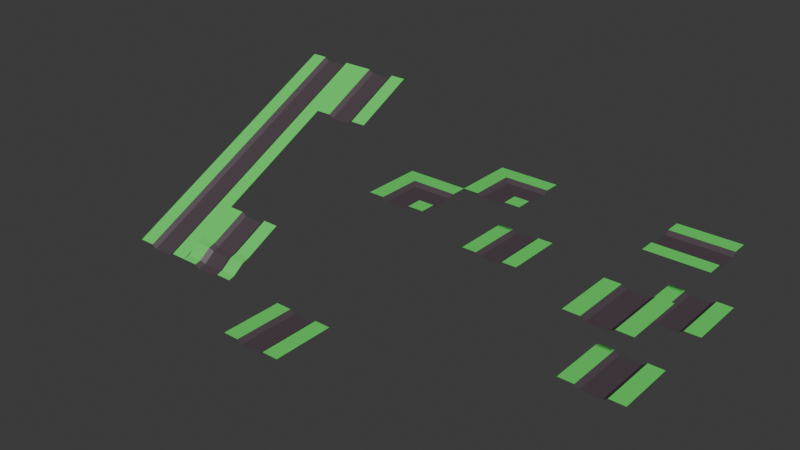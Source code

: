 # Source: Road.blend  (saved by Blender 5.0.119; exported with 4.5.12 LTS)
import bpy
from mathutils import Matrix  # noqa: F401  (used for matrix-valued properties, if any)

bpy.ops.wm.read_factory_settings(use_empty=True)
scene = bpy.context.scene
scene.name = 'Scene'

# ---- collections
col_collection = bpy.data.collections.new('Collection'); scene.collection.children.link(col_collection)

# ---- materials (node trees are filled in below, after node groups)
mat_road = bpy.data.materials.new('Road')
mat_grass = bpy.data.materials.new('Grass')

# ---- material node trees
mat_road.use_nodes = True; mat_road.node_tree.nodes.clear()
_N = mat_road.node_tree.nodes; _L = mat_road.node_tree.links
n0 = _N.new('ShaderNodeBsdfPrincipled'); n0.name = 'Principled BSDF'; n0.location = (-200, 100)
n0.inputs[0].default_value = (0.08165, 0.0596, 0.07304, 1.0)
n1 = _N.new('ShaderNodeOutputMaterial'); n1.name = 'Material Output'; n1.location = (200, 100)
_L.new(n0.outputs[0], n1.inputs[0])
n1.is_active_output = True
mat_grass.use_nodes = True; mat_grass.node_tree.nodes.clear()
_N = mat_grass.node_tree.nodes; _L = mat_grass.node_tree.links
n0 = _N.new('ShaderNodeBsdfPrincipled'); n0.name = 'Principled BSDF'; n0.location = (-200, 100)
n0.inputs[0].default_value = (0.1159, 0.8, 0.1318, 1.0)
n1 = _N.new('ShaderNodeOutputMaterial'); n1.name = 'Material Output'; n1.location = (200, 100)
_L.new(n0.outputs[0], n1.inputs[0])
n1.is_active_output = True

# ---- world
world_world = bpy.data.worlds.new('World'); scene.world = world_world
world_world.use_nodes = True; world_world.node_tree.nodes.clear()
_N = world_world.node_tree.nodes; _L = world_world.node_tree.links
n0 = _N.new('ShaderNodeOutputWorld'); n0.name = 'World Output'; n0.location = (200, 100)
n1 = _N.new('ShaderNodeBackground'); n1.name = 'Background'; n1.location = (-200, 100)
n1.inputs[0].default_value = (0.05088, 0.05088, 0.05088, 1.0)
_L.new(n1.outputs[0], n0.inputs[0])
n0.is_active_output = True
world_world.color = (0.05088, 0.05088, 0.05088)
world_world.sun_shadow_jitter_overblur = 0.0

# ---- meshes
me_plane = bpy.data.meshes.new('Plane')
me_plane.from_pydata([(-0.5, -0.5, -0.4473), (0.5, -0.5, -0.4473), (-0.5, 0.5, -0.4473), (0.5, 0.5, -0.4473), (-0.1672, -0.5, -0.5), (0.1661, -0.5, -0.5), (0.1661, 0.5, -0.5), (-0.1672, 0.5, -0.5), (0.2412, -0.5, -0.4473), (0.2412, 0.5, -0.4473), (-0.2418, 0.5, -0.4473), (-0.2418, -0.5, -0.4473)], [], [(8, 1, 3, 9), (11, 4, 7, 10), (4, 5, 6, 7), (5, 8, 9, 6), (0, 11, 10, 2)])
me_plane.polygons.foreach_set('material_index', [1, 0, 0, 0, 1])
_uv = me_plane.uv_layers.new(name='UVMap')
_uv.uv.foreach_set('vector', [0.833, 0.0, 1.0, 0.0, 1.0, 1.0, 0.833, 1.0, 0.1664, 0.0, 0.3328, 0.0, 0.3328, 1.0, 0.1664, 1.0, 0.3328, 0.0, 0.6661, 0.0, 0.6661, 1.0, 0.3328, 1.0, 0.6661, 0.0, 0.833, 0.0, 0.833, 1.0, 0.6661, 1.0, 0.0, 0.0, 0.1664, 0.0, 0.1664, 1.0, 0.0, 1.0])
me_plane.materials.append(mat_road)
me_plane.materials.append(mat_grass)
me_plane.update()
me_plane_001 = bpy.data.meshes.new('Plane.001')
me_plane_001.from_pydata([(-0.5, -0.5, -0.4473), (0.5, -0.5, -0.4473), (-0.5, 0.5, -0.4473), (0.5, 0.5, -0.4473), (-0.1672, -0.5, -0.5), (0.1661, -0.5, -0.5), (0.1661, 0.5, -0.5), (-0.1672, 0.5, -0.5), (0.2412, -0.5, -0.4473), (0.2412, 0.5, -0.4473), (-0.2418, 0.5, -0.4473), (-0.2418, -0.5, -0.4473), (-0.5, -0.5, 0.5527), (0.5, -0.5, 0.5527), (-0.5, 0.5, 0.5527), (0.5, 0.5, 0.5527), (-0.1672, -0.5, 0.5), (0.1661, -0.5, 0.5), (0.1661, 0.5, 0.5), (-0.1672, 0.5, 0.5), (0.2412, -0.5, 0.5527), (0.2412, 0.5, 0.5527), (-0.2418, 0.5, 0.5527), (-0.2418, -0.5, 0.5527)], [], [(8, 1, 3, 9), (11, 4, 7, 10), (4, 5, 6, 7), (5, 8, 9, 6), (0, 11, 10, 2), (20, 13, 15, 21), (23, 16, 19, 22), (16, 17, 18, 19), (17, 20, 21, 18), (12, 23, 22, 14)])
me_plane_001.polygons.foreach_set('material_index', [1, 0, 0, 0, 1, 1, 0, 0, 0, 1])
_uv = me_plane_001.uv_layers.new(name='UVMap')
_uv.uv.foreach_set('vector', [0.833, 0.0, 1.0, 0.0, 1.0, 1.0, 0.833, 1.0, 0.1664, 0.0, 0.3328, 0.0, 0.3328, 1.0, 0.1664, 1.0, 0.3328, 0.0, 0.6661, 0.0, 0.6661, 1.0, 0.3328, 1.0, 0.6661, 0.0, 0.833, 0.0, 0.833, 1.0, 0.6661, 1.0, 0.0, 0.0, 0.1664, 0.0, 0.1664, 1.0, 0.0, 1.0, 0.833, 0.0, 1.0, 0.0, 1.0, 1.0, 0.833, 1.0, 0.1664, 0.0, 0.3328, 0.0, 0.3328, 1.0, 0.1664, 1.0, 0.3328, 0.0, 0.6661, 0.0, 0.6661, 1.0, 0.3328, 1.0, 0.6661, 0.0, 0.833, 0.0, 0.833, 1.0, 0.6661, 1.0, 0.0, 0.0, 0.1664, 0.0, 0.1664, 1.0, 0.0, 1.0])
me_plane_001.materials.append(mat_road)
me_plane_001.materials.append(mat_grass)
me_plane_001.update()
me_plane_003 = bpy.data.meshes.new('Plane.003')
me_plane_003.from_pydata([(-0.5, -0.5, -0.4473), (0.5, -0.5, -0.4473), (-0.5, 0.5, -0.4473), (0.5, 0.5, -0.4473), (-0.1672, -0.5, -0.5), (0.1661, -0.5, -0.5), (0.1661, 0.5, -0.5), (-0.1672, 0.5, -0.5), (0.2412, -0.5, -0.4473), (0.2412, 0.5, -0.4473), (-0.2418, 0.5, -0.4473), (-0.2418, -0.5, -0.4473), (0.4997, -0.4997, 0.5527), (0.4997, 0.5003, 0.5527), (-0.5003, -0.4997, 0.5527), (-0.5003, 0.5003, 0.5527), (0.4997, -0.167, 0.5), (0.4997, 0.1664, 0.5), (-0.5003, 0.1664, 0.5), (-0.5003, -0.167, 0.5), (0.4997, 0.2415, 0.5527), (-0.5003, 0.2415, 0.5527), (-0.5003, -0.2415, 0.5527), (0.4997, -0.2415, 0.5527)], [], [(8, 1, 3, 9), (11, 4, 7, 10), (4, 5, 6, 7), (5, 8, 9, 6), (0, 11, 10, 2), (20, 13, 15, 21), (23, 16, 19, 22), (16, 17, 18, 19), (17, 20, 21, 18), (12, 23, 22, 14)])
me_plane_003.polygons.foreach_set('material_index', [1, 0, 0, 0, 1, 1, 0, 0, 0, 1])
_uv = me_plane_003.uv_layers.new(name='UVMap')
_uv.uv.foreach_set('vector', [0.833, 0.0, 1.0, 0.0, 1.0, 1.0, 0.833, 1.0, 0.1664, 0.0, 0.3328, 0.0, 0.3328, 1.0, 0.1664, 1.0, 0.3328, 0.0, 0.6661, 0.0, 0.6661, 1.0, 0.3328, 1.0, 0.6661, 0.0, 0.833, 0.0, 0.833, 1.0, 0.6661, 1.0, 0.0, 0.0, 0.1664, 0.0, 0.1664, 1.0, 0.0, 1.0, 0.833, 0.0, 1.0, 0.0, 1.0, 1.0, 0.833, 1.0, 0.1664, 0.0, 0.3328, 0.0, 0.3328, 1.0, 0.1664, 1.0, 0.3328, 0.0, 0.6661, 0.0, 0.6661, 1.0, 0.3328, 1.0, 0.6661, 0.0, 0.833, 0.0, 0.833, 1.0, 0.6661, 1.0, 0.0, 0.0, 0.1664, 0.0, 0.1664, 1.0, 0.0, 1.0])
me_plane_003.materials.append(mat_road)
me_plane_003.materials.append(mat_grass)
me_plane_003.update()
me_plane_006 = bpy.data.meshes.new('Plane.006')
me_plane_006.from_pydata([(-0.5, -0.5, -0.4473), (0.5, -0.5, -0.4473), (-0.5, 0.5, -0.4473), (0.5, 0.5, -0.4473), (-0.1672, -0.5, -0.5), (0.1661, -0.5, -0.5), (0.2412, -0.5, -0.4473), (-0.2418, -0.5, -0.4473), (0.5, -0.1672, -0.5), (0.5, 0.1661, -0.5), (0.5, 0.2412, -0.4473), (0.5, -0.2418, -0.4473), (-0.2418, 0.2412, -0.4473), (0.2412, -0.2418, -0.4473), (0.1661, -0.1672, -0.5), (-0.1672, 0.2412, -0.4473), (-0.1672, 0.1661, -0.5), (-0.2418, 0.1661, -0.4473)], [], [(10, 3, 2, 17, 12, 15), (7, 17, 2, 0), (12, 16, 15), (1, 11, 13, 6), (8, 14, 13, 11), (13, 14, 5, 6), (9, 10, 15, 16), (9, 16, 4, 5, 14, 8), (4, 16, 12, 17, 7)])
me_plane_006.polygons.foreach_set('material_index', [1, 1, 0, 1, 0, 0, 0, 0, 0])
_uv = me_plane_006.uv_layers.new(name='UVMap')
_uv.uv.foreach_set('vector', [0.833, 0.0, 1.0, 0.0, 1.0, 1.0, 0.1664, 0.6661, 0.0, 0.0, 0.833, 0.6672, 0.1664, 0.0, 0.1664, 0.6661, 0.0, 1.0, 0.0, 0.0, 0.0, 0.0, 0.3328, 0.6661, 0.0, 0.0, 0.0, 0.0, 0.08319, 0.0, 0.08319, 0.2588, 0.0, 0.2588, 0.0, 0.0, 0.0, 0.0, 0.08319, 0.2588, 0.08319, 0.0, 0.08319, 0.2588, 0.0, 0.0, 0.0, 0.0, 0.0, 0.2588, 0.6661, 0.0, 0.833, 0.0, 0.833, 0.6672, 0.6661, 0.6672, 0.0, 0.0, 0.3328, 0.6661, 0.3328, 0.0, 0.0, 0.0, 0.0, 0.0, 0.0, 0.0, 0.3328, 0.0, 0.3328, 0.6661, 0.0, 0.0, 0.1664, 0.6661, 0.1664, 0.0])
me_plane_006.materials.append(mat_road)
me_plane_006.materials.append(mat_grass)
me_plane_006.update()
me_plane_010 = bpy.data.meshes.new('Plane.010')
me_plane_010.from_pydata([(-0.5, -1.004, -0.4473), (0.5, -1.004, -0.4473), (0.1661, -1.004, -0.5), (-0.1672, -1.004, -0.5), (0.2412, -1.004, -0.4473), (-0.2418, -1.004, -0.4473), (-0.5, -0.003615, 0.05271), (-0.2418, -0.003615, 0.05271), (-0.1672, -0.003615, 0.0), (0.1661, -0.003615, 0.0), (0.2412, -0.003615, 0.05271), (0.5, -0.003615, 0.05271)], [], [(1, 4, 10, 11), (4, 2, 9, 10), (2, 3, 8, 9), (3, 5, 7, 8), (5, 0, 6, 7)])
me_plane_010.polygons.foreach_set('material_index', [1, 0, 0, 0, 1])
_uv = me_plane_010.uv_layers.new(name='UVMap')
_uv.uv.foreach_set('vector', [0.0, 0.0, 0.0, 0.0, 0.0, 0.0, 0.0, 0.0, 0.0, 0.0, 0.0, 0.0, 0.0, 0.0, 0.0, 0.0, 0.0, 0.0, 0.0, 0.0, 0.0, 0.0, 0.0, 0.0, 0.0, 0.0, 0.0, 0.0, 0.0, 0.0, 0.0, 0.0, 0.0, 0.0, 0.0, 0.0, 0.0, 0.0, 0.0, 0.0])
me_plane_010.materials.append(mat_road)
me_plane_010.materials.append(mat_grass)
me_plane_010.update()
me_plane_002 = bpy.data.meshes.new('Plane.002')
me_plane_002.from_pydata([(-0.5, -0.5, -0.4473), (0.5, -0.5, -0.4473), (-0.5, 0.5, -0.4473), (0.5, 0.5, -0.4473), (-0.1672, -0.5, -0.5), (0.1661, -0.5, -0.5), (0.1661, 0.5, -0.5), (-0.1672, 0.5, -0.5), (0.2412, -0.5, -0.4473), (0.2412, 0.5, -0.4473), (-0.2418, 0.5, -0.4473), (-0.2418, -0.5, -0.4473), (-0.5003, -0.4997, 0.5527), (0.4997, -0.4997, 0.5527), (-0.5003, 0.5003, 0.5527), (0.4997, 0.5003, 0.5527), (-0.1675, -0.4997, 0.5), (0.1658, -0.4997, 0.5), (0.241, -0.4997, 0.5527), (-0.2421, -0.4997, 0.5527), (0.4997, -0.167, 0.5), (0.4997, 0.1664, 0.5), (0.4997, 0.2415, 0.5527), (0.4997, -0.2415, 0.5527), (-0.2421, 0.2415, 0.5527), (0.241, -0.2415, 0.5527), (0.1658, -0.167, 0.5), (-0.1675, 0.2415, 0.5527), (-0.1675, 0.1664, 0.5), (-0.2421, 0.1664, 0.5527)], [], [(8, 1, 3, 9), (11, 4, 7, 10), (4, 5, 6, 7), (5, 8, 9, 6), (0, 11, 10, 2), (22, 15, 14, 29, 24, 27), (19, 29, 14, 12), (24, 28, 27), (13, 23, 25, 18), (20, 26, 25, 23), (25, 26, 17, 18), (21, 22, 27, 28), (21, 28, 16, 17, 26, 20), (16, 28, 24, 29, 19)])
me_plane_002.polygons.foreach_set('material_index', [1, 0, 0, 0, 1, 1, 1, 0, 1, 0, 0, 0, 0, 0])
_uv = me_plane_002.uv_layers.new(name='UVMap')
_uv.uv.foreach_set('vector', [0.833, 0.0, 1.0, 0.0, 1.0, 1.0, 0.833, 1.0, 0.1664, 0.0, 0.3328, 0.0, 0.3328, 1.0, 0.1664, 1.0, 0.3328, 0.0, 0.6661, 0.0, 0.6661, 1.0, 0.3328, 1.0, 0.6661, 0.0, 0.833, 0.0, 0.833, 1.0, 0.6661, 1.0, 0.0, 0.0, 0.1664, 0.0, 0.1664, 1.0, 0.0, 1.0, 0.833, 0.0, 1.0, 0.0, 1.0, 1.0, 0.1664, 0.6661, 0.0, 0.0, 0.833, 0.6672, 0.1664, 0.0, 0.1664, 0.6661, 0.0, 1.0, 0.0, 0.0, 0.0, 0.0, 0.3328, 0.6661, 0.0, 0.0, 0.0, 0.0, 0.08319, 0.0, 0.08319, 0.2588, 0.0, 0.2588, 0.0, 0.0, 0.0, 0.0, 0.08319, 0.2588, 0.08319, 0.0, 0.08319, 0.2588, 0.0, 0.0, 0.0, 0.0, 0.0, 0.2588, 0.6661, 0.0, 0.833, 0.0, 0.833, 0.6672, 0.6661, 0.6672, 0.0, 0.0, 0.3328, 0.6661, 0.3328, 0.0, 0.0, 0.0, 0.0, 0.0, 0.0, 0.0, 0.3328, 0.0, 0.3328, 0.6661, 0.0, 0.0, 0.1664, 0.6661, 0.1664, 0.0])
me_plane_002.materials.append(mat_road)
me_plane_002.materials.append(mat_grass)
me_plane_002.update()
me_plane_005 = bpy.data.meshes.new('Plane.005')
me_plane_005.from_pydata([(-0.5, 0.9964, 0.5527), (0.5, 0.9964, 0.5527), (0.1661, 0.9964, 0.5), (-0.1672, 0.9964, 0.5), (0.2412, 0.9964, 0.5527), (-0.2418, 0.9964, 0.5527), (-0.5, -0.003615, 0.05271), (-0.2418, -0.003615, 0.05271), (-0.1672, -0.003615, 0.0), (0.1661, -0.003615, 0.0), (0.2412, -0.003615, 0.05271), (0.5, -0.003615, 0.05271)], [], [(7, 6, 0, 5), (8, 7, 5, 3), (9, 8, 3, 2), (10, 9, 2, 4), (11, 10, 4, 1)])
me_plane_005.polygons.foreach_set('material_index', [1, 0, 0, 0, 1])
_uv = me_plane_005.uv_layers.new(name='UVMap')
_uv.uv.foreach_set('vector', [0.0, 0.0, 0.0, 0.0, 0.0, 0.0, 0.0, 0.0, 0.0, 0.0, 0.0, 0.0, 0.0, 0.0, 0.0, 0.0, 0.0, 0.0, 0.0, 0.0, 0.0, 0.0, 0.0, 0.0, 0.0, 0.0, 0.0, 0.0, 0.0, 0.0, 0.0, 0.0, 0.0, 0.0, 0.0, 0.0, 0.0, 0.0, 0.0, 0.0])
me_plane_005.materials.append(mat_road)
me_plane_005.materials.append(mat_grass)
me_plane_005.update()
me_plane_008 = bpy.data.meshes.new('Plane.008')
me_plane_008.from_pydata([(-0.5, -1.004, -0.4473), (0.5, -1.004, -0.4473), (0.1661, -1.004, -0.5), (-0.1672, -1.004, -0.5), (0.2412, -1.004, -0.4473), (-0.2418, -1.004, -0.4473), (-0.5, -0.003615, 0.05271), (-0.2418, -0.003615, 0.05271), (-0.1672, -0.003615, 0.0), (0.1661, -0.003615, 0.0), (0.2412, -0.003615, 0.05271), (0.5, -0.003615, 0.05271)], [], [(1, 4, 10, 11), (4, 2, 9, 10), (2, 3, 8, 9), (3, 5, 7, 8), (5, 0, 6, 7)])
me_plane_008.polygons.foreach_set('material_index', [1, 0, 0, 0, 1])
_uv = me_plane_008.uv_layers.new(name='UVMap')
_uv.uv.foreach_set('vector', [0.0, 0.0, 0.0, 0.0, 0.0, 0.0, 0.0, 0.0, 0.0, 0.0, 0.0, 0.0, 0.0, 0.0, 0.0, 0.0, 0.0, 0.0, 0.0, 0.0, 0.0, 0.0, 0.0, 0.0, 0.0, 0.0, 0.0, 0.0, 0.0, 0.0, 0.0, 0.0, 0.0, 0.0, 0.0, 0.0, 0.0, 0.0, 0.0, 0.0])
me_plane_008.materials.append(mat_road)
me_plane_008.materials.append(mat_grass)
me_plane_008.update()
me_plane_009 = bpy.data.meshes.new('Plane.009')
me_plane_009.from_pydata([(-0.5, 0.9964, 0.5527), (0.5, 0.9964, 0.5527), (0.1661, 0.9964, 0.5), (-0.1672, 0.9964, 0.5), (0.2412, 0.9964, 0.5527), (-0.2418, 0.9964, 0.5527), (-0.5, -0.003615, 0.05271), (-0.2418, -0.003615, 0.05271), (-0.1672, -0.003615, 0.0), (0.1661, -0.003615, 0.0), (0.2412, -0.003615, 0.05271), (0.5, -0.003615, 0.05271)], [], [(7, 6, 0, 5), (8, 7, 5, 3), (9, 8, 3, 2), (10, 9, 2, 4), (11, 10, 4, 1)])
me_plane_009.polygons.foreach_set('material_index', [1, 0, 0, 0, 1])
_uv = me_plane_009.uv_layers.new(name='UVMap')
_uv.uv.foreach_set('vector', [0.0, 0.0, 0.0, 0.0, 0.0, 0.0, 0.0, 0.0, 0.0, 0.0, 0.0, 0.0, 0.0, 0.0, 0.0, 0.0, 0.0, 0.0, 0.0, 0.0, 0.0, 0.0, 0.0, 0.0, 0.0, 0.0, 0.0, 0.0, 0.0, 0.0, 0.0, 0.0, 0.0, 0.0, 0.0, 0.0, 0.0, 0.0, 0.0, 0.0])
me_plane_009.materials.append(mat_road)
me_plane_009.materials.append(mat_grass)
me_plane_009.update()
me_plane_013 = bpy.data.meshes.new('Plane.013')
me_plane_013.from_pydata([(-0.5, -1.004, -0.4473), (0.5, -1.004, -0.4473), (0.1661, -1.004, -0.5), (-0.1672, -1.004, -0.5), (0.2412, -1.004, -0.4473), (-0.2418, -1.004, -0.4473), (-0.5, -0.003615, 0.05271), (-0.2418, -0.003615, 0.05271), (-0.1672, -0.003615, 0.0), (0.1661, -0.003615, 0.0), (0.2412, -0.003615, 0.05271), (0.5, -0.003615, 0.05271), (0.2412, -0.6036, -0.2473), (0.2412, -0.4036, -0.1473), (0.2412, -0.2036, -0.04729), (0.1661, -0.6036, -0.3), (0.1661, -0.4036, -0.2), (0.1661, -0.2036, -0.1), (-0.1672, -0.6036, -0.3), (-0.1672, -0.4036, -0.2), (-0.1672, -0.2036, -0.1), (-0.2418, -0.6036, -0.2473), (-0.2418, -0.4036, -0.1473), (-0.2418, -0.2036, -0.04729), (-0.5, -0.6036, -0.2473), (-0.5, -0.4036, -0.1473), (-0.5, -0.2036, -0.04729), (0.5, -0.6036, -0.2473), (0.5, -0.4036, -0.1473), (0.5, -0.2036, -0.04729), (0.5, -0.9012, -0.4172), (0.5, -0.8102, -0.3495), (0.5, -0.7158, -0.2797), (0.2412, -0.9012, -0.4172), (0.2412, -0.8102, -0.3495), (0.2412, -0.7158, -0.2797), (0.1661, -0.8778, -0.4644), (0.1661, -0.7788, -0.3918), (0.1661, -0.6924, -0.3269), (-0.1672, -0.8778, -0.4644), (-0.1672, -0.7788, -0.3918), (-0.1672, -0.6924, -0.3269), (-0.2418, -0.9012, -0.4172), (-0.2418, -0.8102, -0.3495), (-0.2418, -0.7158, -0.2797), (-0.5, -0.7158, -0.2797), (-0.5, -0.8102, -0.3495), (-0.5, -0.9012, -0.4172)], [], [(29, 14, 10, 11), (14, 17, 9, 10), (17, 20, 8, 9), (20, 23, 7, 8), (23, 26, 6, 7), (21, 24, 25, 22), (22, 25, 26, 23), (18, 21, 22, 19), (19, 22, 23, 20), (15, 18, 19, 16), (16, 19, 20, 17), (12, 15, 16, 13), (13, 16, 17, 14), (27, 12, 13, 28), (28, 13, 14, 29), (24, 21, 44, 45), (21, 18, 41, 44), (18, 15, 38, 41), (15, 12, 35, 38), (12, 27, 32, 35), (35, 32, 31, 34), (34, 31, 30, 33), (33, 30, 1, 4), (38, 35, 34, 37), (37, 34, 33, 36), (36, 33, 4, 2), (41, 38, 37, 40), (40, 37, 36, 39), (39, 36, 2, 3), (44, 41, 40, 43), (43, 40, 39, 42), (42, 39, 3, 5), (45, 44, 43, 46), (46, 43, 42, 47), (47, 42, 5, 0)])
me_plane_013.polygons.foreach_set('material_index', [1, 0, 0, 0, 1, 1, 1, 0, 0, 0, 0, 0, 0, 1, 1, 1, 0, 0, 0, 1, 1, 1, 1, 0, 0, 0, 0, 0, 0, 0, 0, 0, 1, 1, 1])
_uv = me_plane_013.uv_layers.new(name='UVMap')
_uv.uv.foreach_set('vector', [0.0, 0.0, 0.0, 0.0, 0.0, 0.0, 0.0, 0.0, 0.0, 0.0, 0.0, 0.0, 0.0, 0.0, 0.0, 0.0, 0.0, 0.0, 0.0, 0.0, 0.0, 0.0, 0.0, 0.0, 0.0, 0.0, 0.0, 0.0, 0.0, 0.0, 0.0, 0.0, 0.0, 0.0, 0.0, 0.0, 0.0, 0.0, 0.0, 0.0, 0.0, 0.0, 0.0, 0.0, 0.0, 0.0, 0.0, 0.0, 0.0, 0.0, 0.0, 0.0, 0.0, 0.0, 0.0, 0.0, 0.0, 0.0, 0.0, 0.0, 0.0, 0.0, 0.0, 0.0, 0.0, 0.0, 0.0, 0.0, 0.0, 0.0, 0.0, 0.0, 0.0, 0.0, 0.0, 0.0, 0.0, 0.0, 0.0, 0.0, 0.0, 0.0, 0.0, 0.0, 0.0, 0.0, 0.0, 0.0, 0.0, 0.0, 0.0, 0.0, 0.0, 0.0, 0.0, 0.0, 0.0, 0.0, 0.0, 0.0, 0.0, 0.0, 0.0, 0.0, 0.0, 0.0, 0.0, 0.0, 0.0, 0.0, 0.0, 0.0, 0.0, 0.0, 0.0, 0.0, 0.0, 0.0, 0.0, 0.0, 0.0, 0.0, 0.0, 0.0, 0.0, 0.0, 0.0, 0.0, 0.0, 0.0, 0.0, 0.0, 0.0, 0.0, 0.0, 0.0, 0.0, 0.0, 0.0, 0.0, 0.0, 0.0, 0.0, 0.0, 0.0, 0.0, 0.0, 0.0, 0.0, 0.0, 0.0, 0.0, 0.0, 0.0, 0.0, 0.0, 0.0, 0.0, 0.0, 0.0, 0.0, 0.0, 0.0, 0.0, 0.0, 0.0, 0.0, 0.0, 0.0, 0.0, 0.0, 0.0, 0.0, 0.0, 0.0, 0.0, 0.0, 0.0, 0.0, 0.0, 0.0, 0.0, 0.0, 0.0, 0.0, 0.0, 0.0, 0.0, 0.0, 0.0, 0.0, 0.0, 0.0, 0.0, 0.0, 0.0, 0.0, 0.0, 0.0, 0.0, 0.0, 0.0, 0.0, 0.0, 0.0, 0.0, 0.0, 0.0, 0.0, 0.0, 0.0, 0.0, 0.0, 0.0, 0.0, 0.0, 0.0, 0.0, 0.0, 0.0, 0.0, 0.0, 0.0, 0.0, 0.0, 0.0, 0.0, 0.0, 0.0, 0.0, 0.0, 0.0, 0.0, 0.0, 0.0, 0.0, 0.0, 0.0, 0.0, 0.0, 0.0, 0.0, 0.0, 0.0, 0.0, 0.0, 0.0, 0.0, 0.0, 0.0, 0.0, 0.0, 0.0, 0.0, 0.0, 0.0, 0.0, 0.0, 0.0, 0.0, 0.0, 0.0, 0.0, 0.0, 0.0, 0.0, 0.0, 0.0, 0.0, 0.0, 0.0, 0.0, 0.0, 0.0, 0.0, 0.0, 0.0, 0.0, 0.0, 0.0])
me_plane_013.materials.append(mat_road)
me_plane_013.materials.append(mat_grass)
me_plane_013.update()
me_plane_014 = bpy.data.meshes.new('Plane.014')
me_plane_014.from_pydata([(-0.5, 0.9964, 0.5527), (0.5, 0.9964, 0.5527), (0.1661, 0.9964, 0.5), (-0.1672, 0.9964, 0.5), (0.2412, 0.9964, 0.5527), (-0.2418, 0.9964, 0.5527), (-0.5, -0.003615, 0.05271), (-0.2418, -0.003615, 0.05271), (-0.1672, -0.003615, 0.0), (0.1661, -0.003615, 0.0), (0.2412, -0.003615, 0.05271), (0.5, -0.003615, 0.05271)], [], [(7, 6, 0, 5), (8, 7, 5, 3), (9, 8, 3, 2), (10, 9, 2, 4), (11, 10, 4, 1)])
me_plane_014.polygons.foreach_set('material_index', [1, 0, 0, 0, 1])
_uv = me_plane_014.uv_layers.new(name='UVMap')
_uv.uv.foreach_set('vector', [0.0, 0.0, 0.0, 0.0, 0.0, 0.0, 0.0, 0.0, 0.0, 0.0, 0.0, 0.0, 0.0, 0.0, 0.0, 0.0, 0.0, 0.0, 0.0, 0.0, 0.0, 0.0, 0.0, 0.0, 0.0, 0.0, 0.0, 0.0, 0.0, 0.0, 0.0, 0.0, 0.0, 0.0, 0.0, 0.0, 0.0, 0.0, 0.0, 0.0])
me_plane_014.materials.append(mat_road)
me_plane_014.materials.append(mat_grass)
me_plane_014.update()

# ---- objects
ob_plane = bpy.data.objects.new('Plane', me_plane)
ob_plane_001 = bpy.data.objects.new('Plane.001', me_plane_001)
ob_plane_002 = bpy.data.objects.new('Plane.002', me_plane_003)
ob_plane_003 = bpy.data.objects.new('Plane.003', me_plane_006)
ob_plane_005 = bpy.data.objects.new('Plane.005', me_plane_010)
ob_plane_004 = bpy.data.objects.new('Plane.004', me_plane_002)
ob_plane_006 = bpy.data.objects.new('Plane.006', me_plane_005)
ob_plane_007 = bpy.data.objects.new('Plane.007', me_plane_008)
ob_plane_008 = bpy.data.objects.new('Plane.008', me_plane_009)
ob_plane_009 = bpy.data.objects.new('Plane.009', me_plane_013)
ob_plane_010 = bpy.data.objects.new('Plane.010', me_plane_014)

# ---- transforms, parenting, visibility, modifiers, constraints
ob_plane.location = (0.5, 0.5, 0.5)
ob_plane_001.location = (4.5, 2.5, 0.5)
ob_plane_002.location = (4.5, 4.5, 0.5)
ob_plane_003.location = (0.5, 3.5, 1.5)
ob_plane_005.location = (-2.5, 2.004, 0.5)
ob_plane_004.location = (1.5, 4.5, 0.5)
ob_plane_006.location = (-2.5, 2.004, 0.5)
ob_plane_007.location = (-2.5, 4.004, 1.5)
ob_plane_008.location = (-2.5, 4.004, 1.5)
ob_plane_009.location = (-1.5, 2.004, 0.5)
ob_plane_010.location = (-1.5, 4.004, 1.5)

# ---- collection membership
col_collection.objects.link(ob_plane)
col_collection.objects.link(ob_plane_001)
col_collection.objects.link(ob_plane_002)
col_collection.objects.link(ob_plane_003)
col_collection.objects.link(ob_plane_005)
col_collection.objects.link(ob_plane_004)
col_collection.objects.link(ob_plane_006)
col_collection.objects.link(ob_plane_007)
col_collection.objects.link(ob_plane_008)
col_collection.objects.link(ob_plane_009)
col_collection.objects.link(ob_plane_010)

# ---- scene / render settings (as saved in the file)
scene.frame_start = 1; scene.frame_end = 250; scene.frame_set(20)
scene.render.engine = 'BLENDER_EEVEE_NEXT'
scene.render.bake_bias = 0.0
scene.render.bake_samples = 0
scene.cycles.sampling_pattern = 'TABULATED_SOBOL'
scene.eevee.use_volume_custom_range = False
bpy.context.view_layer.update()

# ---- added for rendering (the .blend has no active camera and no usable light): camera, sun
cam_auto = bpy.data.cameras.new('AutoCamera')
cam_auto.lens = 50.0
cam_auto.sensor_width = 36.0
cam_auto.clip_end = 1000.0
ob_auto_camera = bpy.data.objects.new('AutoCamera', cam_auto)
scene.collection.objects.link(ob_auto_camera)
ob_auto_camera.location = (9.93315, -8.21961, 8.17276)
ob_auto_camera.rotation_euler = (1.09748, -7.21219e-08, 0.694738)
scene.camera = ob_auto_camera
light_auto_sun = bpy.data.lights.new('AutoSun', 'SUN')
light_auto_sun.energy = 3.0
light_auto_sun.angle = 0.0523599
ob_auto_sun = bpy.data.objects.new('AutoSun', light_auto_sun)
scene.collection.objects.link(ob_auto_sun)
ob_auto_sun.rotation_euler = (0.872665, 0.174533, 0.523599)
bpy.context.view_layer.update()
